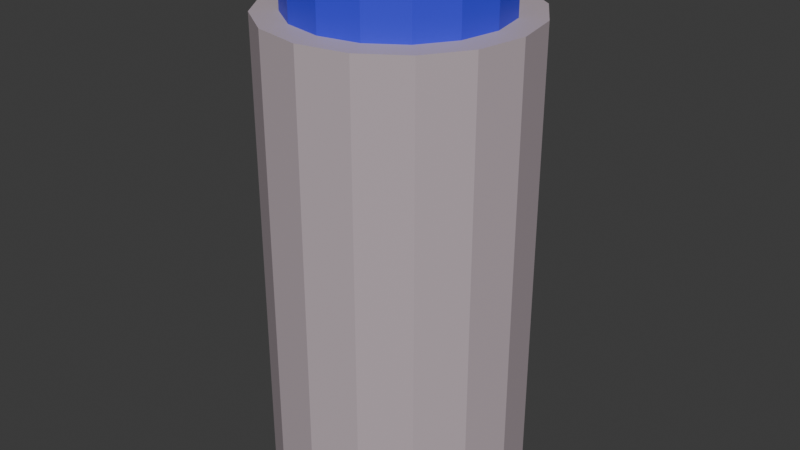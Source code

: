 # Source: bottle.blend  (saved by Blender 4.0.36; exported with 4.5.12 LTS)
import bpy
from mathutils import Matrix  # noqa: F401  (used for matrix-valued properties, if any)

bpy.ops.wm.read_factory_settings(use_empty=True)
scene = bpy.context.scene
scene.name = 'Scene'

# ---- collections
col_collection = bpy.data.collections.new('Collection'); scene.collection.children.link(col_collection)

# ---- materials (node trees are filled in below, after node groups)
mat_white_plastic = bpy.data.materials.new('white_plastic')
mat_white_plastic.use_transparent_shadow = False
mat_blue_plastic = bpy.data.materials.new('blue_plastic')
mat_blue_plastic.use_transparent_shadow = False

# ---- material node trees
mat_white_plastic.use_nodes = True; mat_white_plastic.node_tree.nodes.clear()
_N = mat_white_plastic.node_tree.nodes; _L = mat_white_plastic.node_tree.links
n0 = _N.new('ShaderNodeBsdfPrincipled'); n0.name = 'Principled BSDF'; n0.location = (10, 300)
n0.inputs[0].default_value = (0.5136, 0.4304, 0.4662, 1.0)
n0.inputs[3].default_value = 1.45
n1 = _N.new('ShaderNodeOutputMaterial'); n1.name = 'Material Output'; n1.location = (300, 300)
_L.new(n0.outputs[0], n1.inputs[0])
n1.is_active_output = True
mat_blue_plastic.use_nodes = True; mat_blue_plastic.node_tree.nodes.clear()
_N = mat_blue_plastic.node_tree.nodes; _L = mat_blue_plastic.node_tree.links
n0 = _N.new('ShaderNodeBsdfPrincipled'); n0.name = 'Principled BSDF'; n0.location = (10, 300)
n0.inputs[0].default_value = (0.04582, 0.04799, 0.8007, 1.0)
n0.inputs[3].default_value = 1.45
n1 = _N.new('ShaderNodeOutputMaterial'); n1.name = 'Material Output'; n1.location = (300, 300)
_L.new(n0.outputs[0], n1.inputs[0])
n1.is_active_output = True

# ---- world
world_world = bpy.data.worlds.new('World'); scene.world = world_world
world_world.use_nodes = True; world_world.node_tree.nodes.clear()
_N = world_world.node_tree.nodes; _L = world_world.node_tree.links
n0 = _N.new('ShaderNodeOutputWorld'); n0.name = 'World Output'; n0.location = (300, 300)
n1 = _N.new('ShaderNodeBackground'); n1.name = 'Background'; n1.location = (10, 300)
n1.inputs[0].default_value = (0.05088, 0.05088, 0.05088, 1.0)
_L.new(n1.outputs[0], n0.inputs[0])
n0.is_active_output = True
world_world.color = (0.05088, 0.05088, 0.05088)
world_world.use_sun_shadow = False
world_world.sun_shadow_jitter_overblur = 0.0

# ---- meshes
me_bottle = bpy.data.meshes.new('bottle')
me_bottle.from_pydata([(-0.02449, 0.05913, 0.1815), (-0.02449, 0.05913, 0.1437), (-0.04525, 0.04525, 0.1815), (-0.04525, 0.04525, 0.1437), (-0.05913, 0.02449, 0.1815), (-0.05913, 0.02449, 0.1437), (-0.064, 0.0, 0.1815), (-0.064, 0.0, 0.1437), (-0.05913, -0.02449, 0.1815), (-0.05913, -0.02449, 0.1437), (-0.04525, -0.04525, 0.1815), (-0.04525, -0.04525, 0.1437), (-0.02449, -0.05913, 0.1815), (-0.02449, -0.05913, 0.1437), (0.0, -0.064, 0.1815), (0.0, -0.064, 0.1437), (0.02449, -0.05913, 0.1815), (0.02449, -0.05913, 0.1437), (0.04525, -0.04525, 0.1815), (0.04525, -0.04525, 0.1437), (0.05913, -0.02449, 0.1815), (0.05913, -0.02449, 0.1437), (0.064, 0.0, 0.1815), (0.064, 0.0, 0.1437), (0.05913, 0.02449, 0.1815), (0.05913, 0.02449, 0.1437), (0.04525, 0.04525, 0.1815), (0.04525, 0.04525, 0.1437), (0.02449, 0.05913, 0.1815), (0.02449, 0.05913, 0.1437), (0.0, 0.064, 0.1815), (0.0, 0.064, 0.1437), (0.0, 0.08, -0.1468), (0.0, 0.08, 0.1468), (0.03061, 0.07391, -0.1468), (0.03061, 0.07391, 0.1468), (0.05657, 0.05657, -0.1468), (0.05657, 0.05657, 0.1468), (0.07391, 0.03061, -0.1468), (0.07391, 0.03061, 0.1468), (0.08, 0.0, -0.1468), (0.08, 0.0, 0.1468), (0.07391, -0.03061, -0.1468), (0.07391, -0.03061, 0.1468), (0.05657, -0.05657, -0.1468), (0.05657, -0.05657, 0.1468), (0.03061, -0.07391, -0.1468), (0.03061, -0.07391, 0.1468), (0.0, -0.08, -0.1468), (0.0, -0.08, 0.1468), (-0.03061, -0.07391, -0.1468), (-0.03061, -0.07391, 0.1468), (-0.05657, -0.05657, -0.1468), (-0.05657, -0.05657, 0.1468), (-0.07391, -0.03061, -0.1468), (-0.07391, -0.03061, 0.1468), (-0.08, 0.0, -0.1468), (-0.08, 0.0, 0.1468), (-0.07391, 0.03061, -0.1468), (-0.07391, 0.03061, 0.1468), (-0.05657, 0.05657, -0.1468), (-0.05657, 0.05657, 0.1468), (-0.03061, 0.07391, -0.1468), (-0.03061, 0.07391, 0.1468)], [], [(1, 0, 30, 31), (5, 4, 2, 3), (7, 6, 4, 5), (9, 8, 6, 7), (11, 10, 8, 9), (13, 12, 10, 11), (15, 14, 12, 13), (17, 16, 14, 15), (19, 18, 16, 17), (21, 20, 18, 19), (23, 22, 20, 21), (25, 24, 22, 23), (27, 26, 24, 25), (29, 28, 26, 27), (28, 30, 0, 2, 4, 6, 8, 10, 12, 14, 16, 18, 20, 22, 24, 26), (31, 30, 28, 29), (3, 2, 0, 1), (31, 29, 27, 25, 23, 21, 19, 17, 15, 13, 11, 9, 7, 5, 3, 1), (32, 33, 35, 34), (34, 35, 37, 36), (36, 37, 39, 38), (38, 39, 41, 40), (40, 41, 43, 42), (42, 43, 45, 44), (44, 45, 47, 46), (46, 47, 49, 48), (48, 49, 51, 50), (50, 51, 53, 52), (52, 53, 55, 54), (54, 55, 57, 56), (56, 57, 59, 58), (58, 59, 61, 60), (35, 33, 63, 61, 59, 57, 55, 53, 51, 49, 47, 45, 43, 41, 39, 37), (60, 61, 63, 62), (62, 63, 33, 32), (32, 34, 36, 38, 40, 42, 44, 46, 48, 50, 52, 54, 56, 58, 60, 62)])
me_bottle.polygons.foreach_set('material_index', [1, 1, 1, 1, 1, 1, 1, 1, 1, 1, 1, 1, 1, 1, 1, 1, 1, 1, 0, 0, 0, 0, 0, 0, 0, 0, 0, 0, 0, 0, 0, 0, 0, 0, 0, 0])
_uv = me_bottle.uv_layers.new(name='UVMap')
_uv.uv.foreach_set('vector', [0.0625, 0.5, 0.0625, 1.0, 0.0, 1.0, 0.0, 0.5, 0.1875, 0.5, 0.1875, 1.0, 0.125, 1.0, 0.125, 0.5, 0.25, 0.5, 0.25, 1.0, 0.1875, 1.0, 0.1875, 0.5, 0.3125, 0.5, 0.3125, 1.0, 0.25, 1.0, 0.25, 0.5, 0.375, 0.5, 0.375, 1.0, 0.3125, 1.0, 0.3125, 0.5, 0.4375, 0.5, 0.4375, 1.0, 0.375, 1.0, 0.375, 0.5, 0.5, 0.5, 0.5, 1.0, 0.4375, 1.0, 0.4375, 0.5, 0.5625, 0.5, 0.5625, 1.0, 0.5, 1.0, 0.5, 0.5, 0.625, 0.5, 0.625, 1.0, 0.5625, 1.0, 0.5625, 0.5, 0.6875, 0.5, 0.6875, 1.0, 0.625, 1.0, 0.625, 0.5, 0.75, 0.5, 0.75, 1.0, 0.6875, 1.0, 0.6875, 0.5, 0.8125, 0.5, 0.8125, 1.0, 0.75, 1.0, 0.75, 0.5, 0.875, 0.5, 0.875, 1.0, 0.8125, 1.0, 0.8125, 0.5, 0.9375, 0.5, 0.9375, 1.0, 0.875, 1.0, 0.875, 0.5, 0.3418, 0.4717, 0.25, 0.49, 0.1582, 0.4717, 0.08029, 0.4197, 0.02827, 0.3418, 0.01, 0.25, 0.02827, 0.1582, 0.08029, 0.08029, 0.1582, 0.02827, 0.25, 0.01, 0.3418, 0.02827, 0.4197, 0.08029, 0.4717, 0.1582, 0.49, 0.25, 0.4717, 0.3418, 0.4197, 0.4197, 1.0, 0.5, 1.0, 1.0, 0.9375, 1.0, 0.9375, 0.5, 0.125, 0.5, 0.125, 1.0, 0.0625, 1.0, 0.0625, 0.5, 0.75, 0.49, 0.8418, 0.4717, 0.9197, 0.4197, 0.9717, 0.3418, 0.99, 0.25, 0.9717, 0.1582, 0.9197, 0.08029, 0.8418, 0.02827, 0.75, 0.01, 0.6582, 0.02827, 0.5803, 0.08029, 0.5283, 0.1582, 0.51, 0.25, 0.5283, 0.3418, 0.5803, 0.4197, 0.6582, 0.4717, 1.0, 0.5, 1.0, 1.0, 0.9375, 1.0, 0.9375, 0.5, 0.9375, 0.5, 0.9375, 1.0, 0.875, 1.0, 0.875, 0.5, 0.875, 0.5, 0.875, 1.0, 0.8125, 1.0, 0.8125, 0.5, 0.8125, 0.5, 0.8125, 1.0, 0.75, 1.0, 0.75, 0.5, 0.75, 0.5, 0.75, 1.0, 0.6875, 1.0, 0.6875, 0.5, 0.6875, 0.5, 0.6875, 1.0, 0.625, 1.0, 0.625, 0.5, 0.625, 0.5, 0.625, 1.0, 0.5625, 1.0, 0.5625, 0.5, 0.5625, 0.5, 0.5625, 1.0, 0.5, 1.0, 0.5, 0.5, 0.5, 0.5, 0.5, 1.0, 0.4375, 1.0, 0.4375, 0.5, 0.4375, 0.5, 0.4375, 1.0, 0.375, 1.0, 0.375, 0.5, 0.375, 0.5, 0.375, 1.0, 0.3125, 1.0, 0.3125, 0.5, 0.3125, 0.5, 0.3125, 1.0, 0.25, 1.0, 0.25, 0.5, 0.25, 0.5, 0.25, 1.0, 0.1875, 1.0, 0.1875, 0.5, 0.1875, 0.5, 0.1875, 1.0, 0.125, 1.0, 0.125, 0.5, 0.3418, 0.4717, 0.25, 0.49, 0.1582, 0.4717, 0.08029, 0.4197, 0.02827, 0.3418, 0.01, 0.25, 0.02827, 0.1582, 0.08029, 0.08029, 0.1582, 0.02827, 0.25, 0.01, 0.3418, 0.02827, 0.4197, 0.08029, 0.4717, 0.1582, 0.49, 0.25, 0.4717, 0.3418, 0.4197, 0.4197, 0.125, 0.5, 0.125, 1.0, 0.0625, 1.0, 0.0625, 0.5, 0.0625, 0.5, 0.0625, 1.0, 0.0, 1.0, 0.0, 0.5, 0.75, 0.49, 0.8418, 0.4717, 0.9197, 0.4197, 0.9717, 0.3418, 0.99, 0.25, 0.9717, 0.1582, 0.9197, 0.08029, 0.8418, 0.02827, 0.75, 0.01, 0.6582, 0.02827, 0.5803, 0.08029, 0.5283, 0.1582, 0.51, 0.25, 0.5283, 0.3418, 0.5803, 0.4197, 0.6582, 0.4717])
me_bottle.materials.append(mat_white_plastic)
me_bottle.materials.append(mat_blue_plastic)
me_bottle.update()

# ---- objects
ob_bottle = bpy.data.objects.new('bottle', me_bottle)

# ---- transforms, parenting, visibility, modifiers, constraints
ob_bottle.location = (0.0, 0.0, 0.0)

# ---- collection membership
col_collection.objects.link(ob_bottle)

# ---- scene / render settings (as saved in the file)
scene.frame_start = 1; scene.frame_end = 250; scene.frame_set(1)
scene.render.engine = 'BLENDER_EEVEE_NEXT'
scene.cycles.sampling_pattern = 'TABULATED_SOBOL'
bpy.context.view_layer.update()

# ---- added for rendering (the .blend has no active camera and no usable light): camera, sun
cam_auto = bpy.data.cameras.new('AutoCamera')
cam_auto.lens = 50.0
cam_auto.sensor_width = 36.0
cam_auto.clip_end = 1000.0
ob_auto_camera = bpy.data.objects.new('AutoCamera', cam_auto)
scene.collection.objects.link(ob_auto_camera)
ob_auto_camera.location = (0.368872, -0.442647, 0.312426)
ob_auto_camera.rotation_euler = (1.09748, -7.21219e-08, 0.694738)
scene.camera = ob_auto_camera
light_auto_sun = bpy.data.lights.new('AutoSun', 'SUN')
light_auto_sun.energy = 3.0
light_auto_sun.angle = 0.0523599
ob_auto_sun = bpy.data.objects.new('AutoSun', light_auto_sun)
scene.collection.objects.link(ob_auto_sun)
ob_auto_sun.rotation_euler = (0.872665, 0.174533, 0.523599)
bpy.context.view_layer.update()
